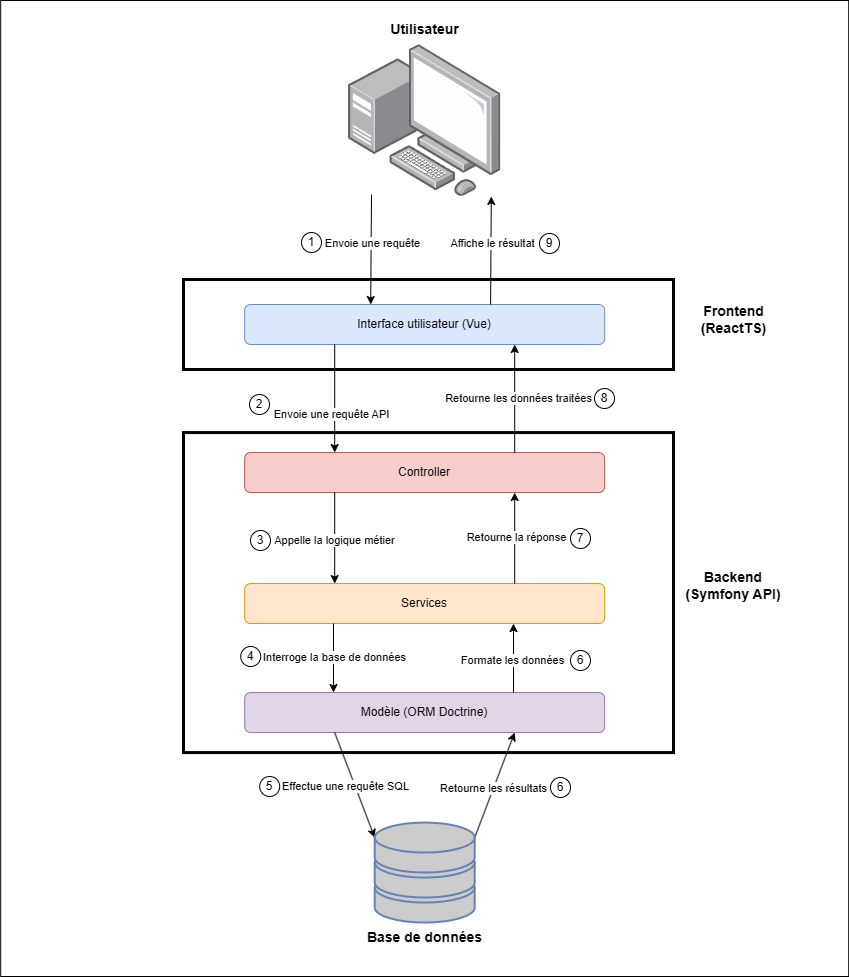

The diagram above was exported from draw.io. Its source (the exported page's mxGraphModel, read from the mxfile embedded in the PNG):
<mxGraphModel dx="853" dy="874" grid="1" gridSize="10" guides="1" tooltips="1" connect="1" arrows="1" fold="1" page="1" pageScale="1" pageWidth="827" pageHeight="1169" math="0" shadow="0">
  <root>
    <mxCell id="0" />
    <mxCell id="1" parent="0" />
    <mxCell id="8NEnbGsbqbPZsquiVeOC-46" value="" style="whiteSpace=wrap;html=1;" vertex="1" parent="1">
      <mxGeometry x="827.2" width="848" height="976" as="geometry" />
    </mxCell>
    <mxCell id="8NEnbGsbqbPZsquiVeOC-1" value="" style="image;points=[];aspect=fixed;html=1;align=center;shadow=0;dashed=0;image=img/lib/allied_telesis/computer_and_terminals/Personal_Computer_with_Server.svg;imageBackground=none;imageBorder=none;" vertex="1" parent="1">
      <mxGeometry x="1175" y="44" width="152.4" height="152.4" as="geometry" />
    </mxCell>
    <mxCell id="8NEnbGsbqbPZsquiVeOC-2" value="Interface utilisateur (Vue)" style="rounded=1;whiteSpace=wrap;html=1;fillColor=#dae8fc;strokeColor=#6c8ebf;" vertex="1" parent="1">
      <mxGeometry x="1071.2" y="304" width="360" height="40" as="geometry" />
    </mxCell>
    <mxCell id="8NEnbGsbqbPZsquiVeOC-3" value="Controller" style="rounded=1;whiteSpace=wrap;html=1;fillColor=#f8cecc;strokeColor=#b85450;" vertex="1" parent="1">
      <mxGeometry x="1071.2" y="452.05" width="360" height="40" as="geometry" />
    </mxCell>
    <mxCell id="8NEnbGsbqbPZsquiVeOC-4" value="" style="endArrow=classic;html=1;rounded=0;entryX=0.35;entryY=0;entryDx=0;entryDy=0;entryPerimeter=0;" edge="1" parent="1" target="8NEnbGsbqbPZsquiVeOC-2">
      <mxGeometry width="50" height="50" relative="1" as="geometry">
        <mxPoint x="1198" y="194" as="sourcePoint" />
        <mxPoint x="1198" y="274" as="targetPoint" />
      </mxGeometry>
    </mxCell>
    <mxCell id="8NEnbGsbqbPZsquiVeOC-5" value="Envoie une requête" style="edgeLabel;html=1;align=center;verticalAlign=middle;resizable=0;points=[];" vertex="1" connectable="0" parent="8NEnbGsbqbPZsquiVeOC-4">
      <mxGeometry x="-0.1221" y="1" relative="1" as="geometry">
        <mxPoint as="offset" />
      </mxGeometry>
    </mxCell>
    <mxCell id="8NEnbGsbqbPZsquiVeOC-6" value="" style="endArrow=classic;html=1;rounded=0;exitX=0.683;exitY=0;exitDx=0;exitDy=0;exitPerimeter=0;entryX=0.937;entryY=0.997;entryDx=0;entryDy=0;entryPerimeter=0;" edge="1" parent="1" source="8NEnbGsbqbPZsquiVeOC-2" target="8NEnbGsbqbPZsquiVeOC-1">
      <mxGeometry width="50" height="50" relative="1" as="geometry">
        <mxPoint x="1318" y="194" as="sourcePoint" />
        <mxPoint x="1418" y="254" as="targetPoint" />
      </mxGeometry>
    </mxCell>
    <mxCell id="8NEnbGsbqbPZsquiVeOC-7" value="Affiche le résultat" style="edgeLabel;html=1;align=center;verticalAlign=middle;resizable=0;points=[];" vertex="1" connectable="0" parent="8NEnbGsbqbPZsquiVeOC-6">
      <mxGeometry x="0.1845" y="-1" relative="1" as="geometry">
        <mxPoint y="2" as="offset" />
      </mxGeometry>
    </mxCell>
    <mxCell id="8NEnbGsbqbPZsquiVeOC-8" value="" style="endArrow=classic;html=1;rounded=0;exitX=0.25;exitY=1;exitDx=0;exitDy=0;entryX=0.25;entryY=0;entryDx=0;entryDy=0;" edge="1" parent="1" source="8NEnbGsbqbPZsquiVeOC-2" target="8NEnbGsbqbPZsquiVeOC-3">
      <mxGeometry width="50" height="50" relative="1" as="geometry">
        <mxPoint x="1198" y="304" as="sourcePoint" />
        <mxPoint x="1160" y="420" as="targetPoint" />
      </mxGeometry>
    </mxCell>
    <mxCell id="8NEnbGsbqbPZsquiVeOC-9" value="Envoie une requête API" style="edgeLabel;html=1;align=center;verticalAlign=middle;resizable=0;points=[];" vertex="1" connectable="0" parent="8NEnbGsbqbPZsquiVeOC-8">
      <mxGeometry x="-0.1589" y="-3" relative="1" as="geometry">
        <mxPoint x="-1" y="24" as="offset" />
      </mxGeometry>
    </mxCell>
    <mxCell id="8NEnbGsbqbPZsquiVeOC-10" value="" style="endArrow=classic;html=1;rounded=0;exitX=0.25;exitY=1;exitDx=0;exitDy=0;entryX=0.25;entryY=0;entryDx=0;entryDy=0;" edge="1" parent="1" source="8NEnbGsbqbPZsquiVeOC-3" target="8NEnbGsbqbPZsquiVeOC-14">
      <mxGeometry width="50" height="50" relative="1" as="geometry">
        <mxPoint x="1198" y="326.05" as="sourcePoint" />
        <mxPoint x="1210" y="562.05" as="targetPoint" />
      </mxGeometry>
    </mxCell>
    <mxCell id="8NEnbGsbqbPZsquiVeOC-11" value="Appelle la logique métier" style="edgeLabel;html=1;align=center;verticalAlign=middle;resizable=0;points=[];" vertex="1" connectable="0" parent="8NEnbGsbqbPZsquiVeOC-10">
      <mxGeometry x="0.0241" y="-1" relative="1" as="geometry">
        <mxPoint as="offset" />
      </mxGeometry>
    </mxCell>
    <mxCell id="8NEnbGsbqbPZsquiVeOC-12" value="1" style="ellipse;whiteSpace=wrap;html=1;aspect=fixed;" vertex="1" parent="1">
      <mxGeometry x="1128" y="232" width="20" height="20" as="geometry" />
    </mxCell>
    <mxCell id="8NEnbGsbqbPZsquiVeOC-13" value="Modèle (ORM Doctrine)" style="rounded=1;whiteSpace=wrap;html=1;fillColor=#e1d5e7;strokeColor=#9673a6;" vertex="1" parent="1">
      <mxGeometry x="1071.2" y="692.05" width="360" height="40" as="geometry" />
    </mxCell>
    <mxCell id="8NEnbGsbqbPZsquiVeOC-14" value="Services" style="rounded=1;whiteSpace=wrap;html=1;fillColor=#ffe6cc;strokeColor=#d79b00;" vertex="1" parent="1">
      <mxGeometry x="1071.2" y="583.05" width="360" height="40" as="geometry" />
    </mxCell>
    <mxCell id="8NEnbGsbqbPZsquiVeOC-15" value="" style="endArrow=classic;html=1;rounded=0;exitX=0.75;exitY=1;exitDx=0;exitDy=0;entryX=0.75;entryY=0;entryDx=0;entryDy=0;" edge="1" parent="1">
      <mxGeometry width="50" height="50" relative="1" as="geometry">
        <mxPoint x="1159.9999999999998" y="623.05" as="sourcePoint" />
        <mxPoint x="1159.9999999999998" y="692.05" as="targetPoint" />
      </mxGeometry>
    </mxCell>
    <mxCell id="8NEnbGsbqbPZsquiVeOC-16" value="Interroge la base de données" style="edgeLabel;html=1;align=center;verticalAlign=middle;resizable=0;points=[];" vertex="1" connectable="0" parent="8NEnbGsbqbPZsquiVeOC-15">
      <mxGeometry x="-0.0533" y="1" relative="1" as="geometry">
        <mxPoint as="offset" />
      </mxGeometry>
    </mxCell>
    <mxCell id="8NEnbGsbqbPZsquiVeOC-17" value="" style="endArrow=classic;html=1;rounded=0;entryX=0;entryY=0.15;entryDx=0;entryDy=0;exitX=0.25;exitY=1;exitDx=0;exitDy=0;entryPerimeter=0;" edge="1" parent="1" source="8NEnbGsbqbPZsquiVeOC-13" target="8NEnbGsbqbPZsquiVeOC-29">
      <mxGeometry width="50" height="50" relative="1" as="geometry">
        <mxPoint x="1573" y="706.05" as="sourcePoint" />
        <mxPoint x="1161.1999999999998" y="812.05" as="targetPoint" />
      </mxGeometry>
    </mxCell>
    <mxCell id="8NEnbGsbqbPZsquiVeOC-18" value="Effectue une requête SQL" style="edgeLabel;html=1;align=center;verticalAlign=middle;resizable=0;points=[];" vertex="1" connectable="0" parent="8NEnbGsbqbPZsquiVeOC-17">
      <mxGeometry x="0.1172" y="1" relative="1" as="geometry">
        <mxPoint x="-13" y="-5" as="offset" />
      </mxGeometry>
    </mxCell>
    <mxCell id="8NEnbGsbqbPZsquiVeOC-19" value="" style="endArrow=classic;html=1;rounded=0;entryX=0.75;entryY=1;entryDx=0;entryDy=0;exitX=1;exitY=0.15;exitDx=0;exitDy=0;exitPerimeter=0;" edge="1" parent="1" source="8NEnbGsbqbPZsquiVeOC-29" target="8NEnbGsbqbPZsquiVeOC-13">
      <mxGeometry width="50" height="50" relative="1" as="geometry">
        <mxPoint x="1341.1999999999998" y="812.05" as="sourcePoint" />
        <mxPoint x="1670.5" y="706.05" as="targetPoint" />
      </mxGeometry>
    </mxCell>
    <mxCell id="8NEnbGsbqbPZsquiVeOC-20" value="Retourne les résultats" style="edgeLabel;html=1;align=center;verticalAlign=middle;resizable=0;points=[];" vertex="1" connectable="0" parent="8NEnbGsbqbPZsquiVeOC-19">
      <mxGeometry x="-0.0533" y="1" relative="1" as="geometry">
        <mxPoint as="offset" />
      </mxGeometry>
    </mxCell>
    <mxCell id="8NEnbGsbqbPZsquiVeOC-21" value="" style="endArrow=classic;html=1;rounded=0;entryX=0.25;entryY=1;entryDx=0;entryDy=0;exitX=0.25;exitY=0;exitDx=0;exitDy=0;" edge="1" parent="1">
      <mxGeometry width="50" height="50" relative="1" as="geometry">
        <mxPoint x="1339.9999999999998" y="692.05" as="sourcePoint" />
        <mxPoint x="1339.9999999999998" y="623.05" as="targetPoint" />
      </mxGeometry>
    </mxCell>
    <mxCell id="8NEnbGsbqbPZsquiVeOC-22" value="Formate les données" style="edgeLabel;html=1;align=center;verticalAlign=middle;resizable=0;points=[];" vertex="1" connectable="0" parent="8NEnbGsbqbPZsquiVeOC-21">
      <mxGeometry x="-0.0533" y="1" relative="1" as="geometry">
        <mxPoint as="offset" />
      </mxGeometry>
    </mxCell>
    <mxCell id="8NEnbGsbqbPZsquiVeOC-23" value="" style="endArrow=classic;html=1;rounded=0;entryX=0.75;entryY=1;entryDx=0;entryDy=0;exitX=0.75;exitY=0;exitDx=0;exitDy=0;" edge="1" parent="1" source="8NEnbGsbqbPZsquiVeOC-14" target="8NEnbGsbqbPZsquiVeOC-3">
      <mxGeometry width="50" height="50" relative="1" as="geometry">
        <mxPoint x="1140" y="492.05" as="sourcePoint" />
        <mxPoint x="1144" y="596.05" as="targetPoint" />
      </mxGeometry>
    </mxCell>
    <mxCell id="8NEnbGsbqbPZsquiVeOC-24" value="Retourne la réponse" style="edgeLabel;html=1;align=center;verticalAlign=middle;resizable=0;points=[];" vertex="1" connectable="0" parent="8NEnbGsbqbPZsquiVeOC-23">
      <mxGeometry x="0.0241" y="-1" relative="1" as="geometry">
        <mxPoint as="offset" />
      </mxGeometry>
    </mxCell>
    <mxCell id="8NEnbGsbqbPZsquiVeOC-25" value="" style="endArrow=classic;html=1;rounded=0;entryX=0.75;entryY=1;entryDx=0;entryDy=0;exitX=0.75;exitY=0;exitDx=0;exitDy=0;" edge="1" parent="1" source="8NEnbGsbqbPZsquiVeOC-3" target="8NEnbGsbqbPZsquiVeOC-2">
      <mxGeometry width="50" height="50" relative="1" as="geometry">
        <mxPoint x="1281" y="450" as="sourcePoint" />
        <mxPoint x="1175" y="549" as="targetPoint" />
      </mxGeometry>
    </mxCell>
    <mxCell id="8NEnbGsbqbPZsquiVeOC-26" value="Retourne les données traitées" style="edgeLabel;html=1;align=center;verticalAlign=middle;resizable=0;points=[];" vertex="1" connectable="0" parent="8NEnbGsbqbPZsquiVeOC-25">
      <mxGeometry x="-0.1589" y="-3" relative="1" as="geometry">
        <mxPoint y="-10" as="offset" />
      </mxGeometry>
    </mxCell>
    <mxCell id="8NEnbGsbqbPZsquiVeOC-27" value="" style="rounded=0;whiteSpace=wrap;html=1;fillColor=none;strokeWidth=3;" vertex="1" parent="1">
      <mxGeometry x="1010" y="279" width="490" height="90" as="geometry" />
    </mxCell>
    <mxCell id="8NEnbGsbqbPZsquiVeOC-29" value="" style="fontColor=#0066CC;verticalAlign=top;verticalLabelPosition=bottom;labelPosition=center;align=center;html=1;outlineConnect=0;fillColor=#CCCCCC;strokeColor=#6881B3;gradientColor=none;gradientDirection=north;strokeWidth=2;shape=mxgraph.networks.storage;" vertex="1" parent="1">
      <mxGeometry x="1201.2" y="822.05" width="100" height="100" as="geometry" />
    </mxCell>
    <mxCell id="8NEnbGsbqbPZsquiVeOC-30" value="Base de données" style="text;html=1;align=center;verticalAlign=middle;whiteSpace=wrap;rounded=0;fontStyle=1;fontSize=14;" vertex="1" parent="1">
      <mxGeometry x="1191.8" y="922.05" width="118.8" height="30" as="geometry" />
    </mxCell>
    <mxCell id="8NEnbGsbqbPZsquiVeOC-31" value="Utilisateur" style="text;html=1;align=center;verticalAlign=middle;whiteSpace=wrap;rounded=0;fontStyle=1;fontSize=14;" vertex="1" parent="1">
      <mxGeometry x="1191.8" y="14" width="118.8" height="30" as="geometry" />
    </mxCell>
    <mxCell id="8NEnbGsbqbPZsquiVeOC-32" value="Frontend (ReactTS)" style="text;html=1;align=center;verticalAlign=middle;whiteSpace=wrap;rounded=0;fontStyle=1;fontSize=14;" vertex="1" parent="1">
      <mxGeometry x="1520.6000000000001" y="304" width="78.8" height="30" as="geometry" />
    </mxCell>
    <mxCell id="8NEnbGsbqbPZsquiVeOC-33" value="Backend (Symfony API)" style="text;html=1;align=center;verticalAlign=middle;whiteSpace=wrap;rounded=0;fontStyle=1;fontSize=14;" vertex="1" parent="1">
      <mxGeometry x="1510" y="570" width="100" height="30" as="geometry" />
    </mxCell>
    <mxCell id="8NEnbGsbqbPZsquiVeOC-34" value="2" style="ellipse;whiteSpace=wrap;html=1;aspect=fixed;" vertex="1" parent="1">
      <mxGeometry x="1076" y="394" width="20" height="20" as="geometry" />
    </mxCell>
    <mxCell id="8NEnbGsbqbPZsquiVeOC-35" value="3" style="ellipse;whiteSpace=wrap;html=1;aspect=fixed;" vertex="1" parent="1">
      <mxGeometry x="1077" y="530" width="20" height="20" as="geometry" />
    </mxCell>
    <mxCell id="8NEnbGsbqbPZsquiVeOC-36" value="4" style="ellipse;whiteSpace=wrap;html=1;aspect=fixed;" vertex="1" parent="1">
      <mxGeometry x="1067.2" y="646" width="20" height="20" as="geometry" />
    </mxCell>
    <mxCell id="8NEnbGsbqbPZsquiVeOC-37" value="5" style="ellipse;whiteSpace=wrap;html=1;aspect=fixed;" vertex="1" parent="1">
      <mxGeometry x="1086.2" y="776" width="20" height="20" as="geometry" />
    </mxCell>
    <mxCell id="8NEnbGsbqbPZsquiVeOC-38" value="6" style="ellipse;whiteSpace=wrap;html=1;aspect=fixed;" vertex="1" parent="1">
      <mxGeometry x="1377" y="777" width="20" height="20" as="geometry" />
    </mxCell>
    <mxCell id="8NEnbGsbqbPZsquiVeOC-39" value="6" style="ellipse;whiteSpace=wrap;html=1;aspect=fixed;" vertex="1" parent="1">
      <mxGeometry x="1397" y="650" width="20" height="20" as="geometry" />
    </mxCell>
    <mxCell id="8NEnbGsbqbPZsquiVeOC-40" value="7" style="ellipse;whiteSpace=wrap;html=1;aspect=fixed;" vertex="1" parent="1">
      <mxGeometry x="1397" y="528" width="20" height="20" as="geometry" />
    </mxCell>
    <mxCell id="8NEnbGsbqbPZsquiVeOC-41" value="8" style="ellipse;whiteSpace=wrap;html=1;aspect=fixed;" vertex="1" parent="1">
      <mxGeometry x="1421" y="388" width="20" height="20" as="geometry" />
    </mxCell>
    <mxCell id="8NEnbGsbqbPZsquiVeOC-42" value="9" style="ellipse;whiteSpace=wrap;html=1;aspect=fixed;" vertex="1" parent="1">
      <mxGeometry x="1366" y="233" width="20" height="20" as="geometry" />
    </mxCell>
    <mxCell id="8NEnbGsbqbPZsquiVeOC-43" value="" style="rounded=0;whiteSpace=wrap;html=1;fillColor=none;strokeWidth=3;" vertex="1" parent="1">
      <mxGeometry x="1010" y="432.05" width="490" height="320" as="geometry" />
    </mxCell>
  </root>
</mxGraphModel>